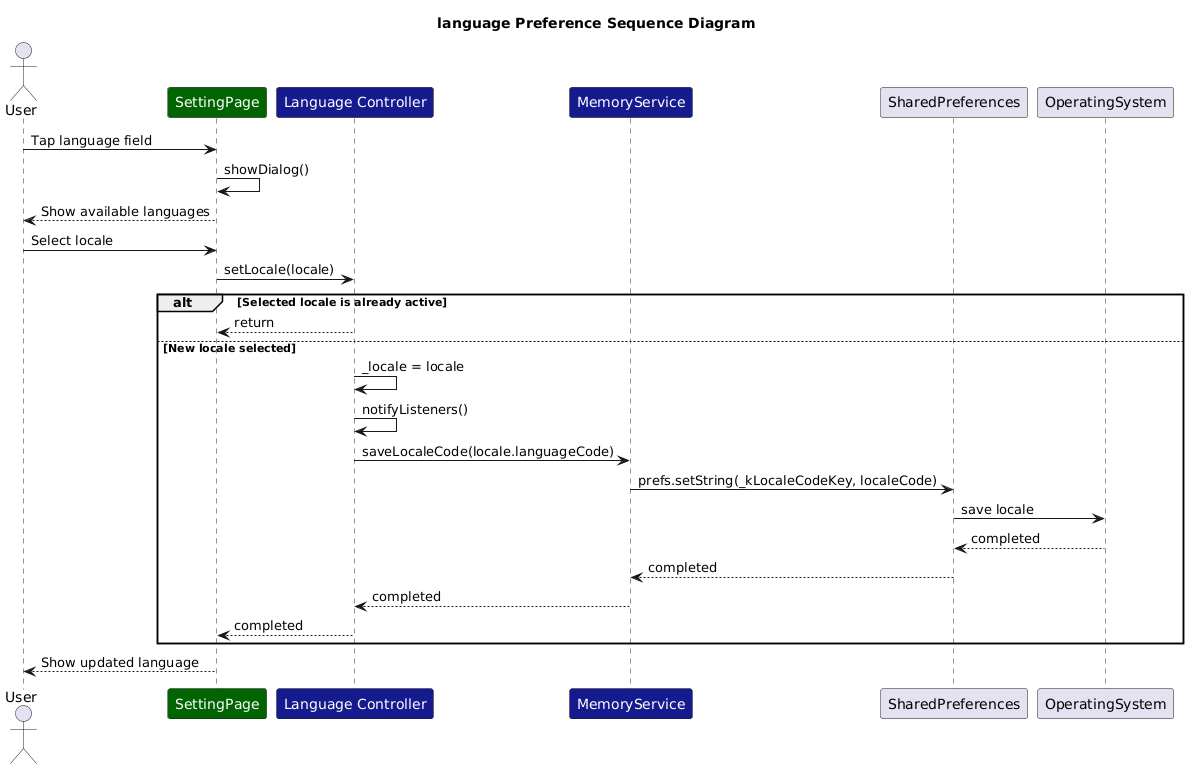

The diagram above was rendered by PlantUML. Its source (embedded in the PNG):
@startuml
title language Preference Sequence Diagram

actor User

participant SettingPage as "<color:white>SettingPage</color>" #darkgreen
'participant SettingPage as "<color:white>SettingPage</color>" #darkgreen
participant Language as "<color:white>Language Controller</color>" #151b8e
participant MemoryService as "<color:white>MemoryService</color>" #151b8e
participant SharedPreferences
participant OperatingSystem
User -> SettingPage : Tap language field
SettingPage -> SettingPage : showDialog()

SettingPage --> User : Show available languages
User -> SettingPage : Select locale


SettingPage -> Language : setLocale(locale)

alt Selected locale is already active
    Language --> SettingPage : return
else New locale selected
    Language -> Language : _locale = locale
    Language -> Language : notifyListeners()
    
    
    
    
    Language -> MemoryService : saveLocaleCode(locale.languageCode)
    MemoryService -> SharedPreferences : prefs.setString(_kLocaleCodeKey, localeCode)
    SharedPreferences -> OperatingSystem : save locale 
    OperatingSystem --> SharedPreferences : completed
    SharedPreferences --> MemoryService : completed
    MemoryService --> Language : completed
    Language --> SettingPage : completed



end


SettingPage --> User : Show updated language
@enduml